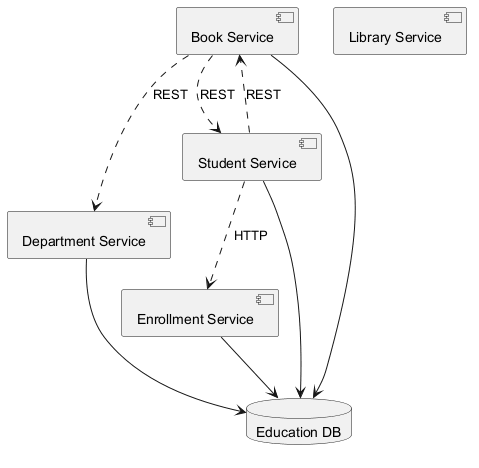

The diagram above was rendered by PlantUML. Its source (embedded in the PNG):
@startuml

component "Department Service" as C_DepartmentService
component "Book Service" as C_BookService
component "Library Service" as C_LibraryService
component "Student Service" as C_StudentService
component "Enrollment Service" as C_EnrollmentService
database "Education DB" as DB_education
C_DepartmentService --> DB_education
C_BookService --> DB_education
C_StudentService --> DB_education
C_EnrollmentService --> DB_education
C_StudentService ..> C_BookService : REST
C_BookService ..> C_StudentService : REST
C_BookService ..> C_DepartmentService : REST
C_StudentService ..> C_EnrollmentService : HTTP
@enduml